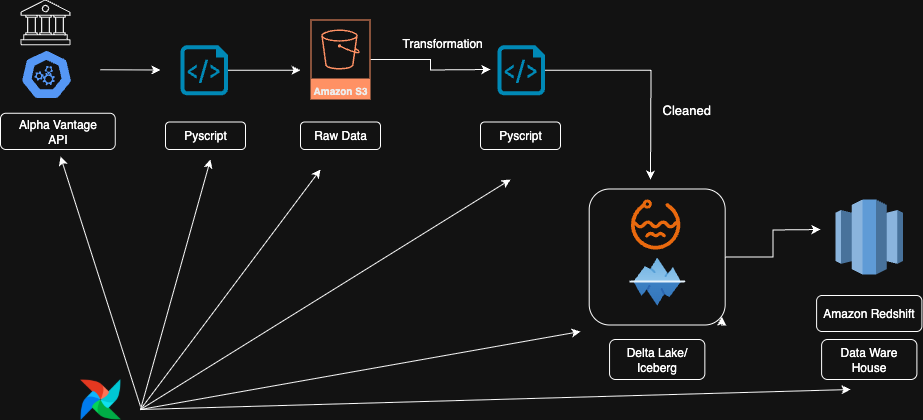

The diagram above was exported from draw.io. Its source (the exported page's mxGraphModel, read from the mxfile embedded in the PNG):
<mxGraphModel dx="1010" dy="611" grid="1" gridSize="10" guides="1" tooltips="1" connect="1" arrows="1" fold="1" page="1" pageScale="1" pageWidth="1169" pageHeight="827" math="0" shadow="0">
  <root>
    <mxCell id="0" />
    <mxCell id="1" parent="0" />
    <mxCell id="COpoV_0gQlDrmzuy9C35-3" value="" style="aspect=fixed;sketch=0;html=1;dashed=0;whitespace=wrap;verticalLabelPosition=bottom;verticalAlign=top;fillColor=#2875E2;strokeColor=#ffffff;points=[[0.005,0.63,0],[0.1,0.2,0],[0.9,0.2,0],[0.5,0,0],[0.995,0.63,0],[0.72,0.99,0],[0.5,1,0],[0.28,0.99,0]];shape=mxgraph.kubernetes.icon2;prIcon=api" parent="1" vertex="1">
      <mxGeometry x="40" y="150" width="52.09" height="50" as="geometry" />
    </mxCell>
    <mxCell id="COpoV_0gQlDrmzuy9C35-10" value="Raw Data" style="rounded=1;whiteSpace=wrap;html=1;rotation=0;" parent="1" vertex="1">
      <mxGeometry x="320" y="222.5" width="80" height="27.5" as="geometry" />
    </mxCell>
    <mxCell id="ZUkTqOnEfJ5aGSn7yuQ6-19" style="edgeStyle=orthogonalEdgeStyle;rounded=0;orthogonalLoop=1;jettySize=auto;html=1;" parent="1" source="COpoV_0gQlDrmzuy9C35-13" edge="1">
      <mxGeometry relative="1" as="geometry">
        <mxPoint x="510" y="170" as="targetPoint" />
      </mxGeometry>
    </mxCell>
    <mxCell id="COpoV_0gQlDrmzuy9C35-13" value="Amazon S3" style="sketch=0;outlineConnect=0;fontColor=#000000;strokeColor=#C73500;fillColor=none;dashed=0;verticalLabelPosition=middle;verticalAlign=bottom;align=center;html=1;whiteSpace=wrap;fontSize=10;fontStyle=1;spacing=3;shape=mxgraph.aws4.productIcon;prIcon=mxgraph.aws4.s3;" parent="1" vertex="1">
      <mxGeometry x="330" y="120" width="60" height="80" as="geometry" />
    </mxCell>
    <mxCell id="ZUkTqOnEfJ5aGSn7yuQ6-1" value="" style="sketch=0;verticalLabelPosition=bottom;sketch=0;aspect=fixed;html=1;verticalAlign=top;strokeColor=none;fillColor=#000000;align=center;outlineConnect=0;pointerEvents=1;shape=mxgraph.citrix2.finance_government;" parent="1" vertex="1">
      <mxGeometry x="40.00000000000003" y="100.01" width="50" height="45.735" as="geometry" />
    </mxCell>
    <mxCell id="ZUkTqOnEfJ5aGSn7yuQ6-16" style="edgeStyle=orthogonalEdgeStyle;rounded=0;orthogonalLoop=1;jettySize=auto;html=1;" parent="1" source="ZUkTqOnEfJ5aGSn7yuQ6-2" edge="1">
      <mxGeometry relative="1" as="geometry">
        <mxPoint x="320" y="170.74" as="targetPoint" />
      </mxGeometry>
    </mxCell>
    <mxCell id="ZUkTqOnEfJ5aGSn7yuQ6-2" value="" style="verticalLabelPosition=bottom;html=1;verticalAlign=top;align=center;strokeColor=none;fillColor=#00BEF2;shape=mxgraph.azure.script_file;pointerEvents=1;" parent="1" vertex="1">
      <mxGeometry x="200" y="145.74" width="47.5" height="50" as="geometry" />
    </mxCell>
    <mxCell id="ZUkTqOnEfJ5aGSn7yuQ6-9" value="" style="endArrow=classic;html=1;rounded=0;" parent="1" edge="1">
      <mxGeometry width="50" height="50" relative="1" as="geometry">
        <mxPoint x="120" y="170.24" as="sourcePoint" />
        <mxPoint x="180" y="170.5" as="targetPoint" />
      </mxGeometry>
    </mxCell>
    <mxCell id="ZUkTqOnEfJ5aGSn7yuQ6-11" value="Alpha Vantage&lt;div&gt;API&lt;/div&gt;" style="rounded=1;whiteSpace=wrap;html=1;rotation=0;" parent="1" vertex="1">
      <mxGeometry x="20" y="213.75" width="114.79" height="36.25" as="geometry" />
    </mxCell>
    <mxCell id="ZUkTqOnEfJ5aGSn7yuQ6-14" value="Pyscript" style="rounded=1;whiteSpace=wrap;html=1;rotation=0;" parent="1" vertex="1">
      <mxGeometry x="185" y="222.5" width="80" height="27.5" as="geometry" />
    </mxCell>
    <mxCell id="ZUkTqOnEfJ5aGSn7yuQ6-26" style="edgeStyle=orthogonalEdgeStyle;rounded=0;orthogonalLoop=1;jettySize=auto;html=1;" parent="1" source="ZUkTqOnEfJ5aGSn7yuQ6-17" edge="1">
      <mxGeometry relative="1" as="geometry">
        <mxPoint x="670" y="280" as="targetPoint" />
      </mxGeometry>
    </mxCell>
    <mxCell id="ZUkTqOnEfJ5aGSn7yuQ6-17" value="" style="verticalLabelPosition=bottom;html=1;verticalAlign=top;align=center;strokeColor=none;fillColor=#00BEF2;shape=mxgraph.azure.script_file;pointerEvents=1;" parent="1" vertex="1">
      <mxGeometry x="517" y="145.74" width="47.5" height="50" as="geometry" />
    </mxCell>
    <mxCell id="ZUkTqOnEfJ5aGSn7yuQ6-18" value="Pyscript" style="rounded=1;whiteSpace=wrap;html=1;rotation=0;" parent="1" vertex="1">
      <mxGeometry x="500" y="222.5" width="80" height="27.5" as="geometry" />
    </mxCell>
    <mxCell id="ZUkTqOnEfJ5aGSn7yuQ6-20" value="&lt;span style=&quot;font-family: Helvetica; font-size: 12px; font-style: normal; font-variant-ligatures: normal; font-variant-caps: normal; font-weight: 400; letter-spacing: normal; orphans: 2; text-align: center; text-indent: 0px; text-transform: none; widows: 2; word-spacing: 0px; -webkit-text-stroke-width: 0px; white-space: normal; text-decoration-thickness: initial; text-decoration-style: initial; text-decoration-color: initial; float: none; background-color: light-dark(#ffffff, var(--ge-dark-color, #121212)); display: inline !important;&quot;&gt;&lt;font style=&quot;color: light-dark(rgb(255, 255, 255), rgb(255, 255, 255));&quot;&gt;Transformation&lt;/font&gt;&lt;/span&gt;" style="text;whiteSpace=wrap;html=1;" parent="1" vertex="1">
      <mxGeometry x="420" y="130" width="90" height="30" as="geometry" />
    </mxCell>
    <mxCell id="ZUkTqOnEfJ5aGSn7yuQ6-21" value="" style="points=[];aspect=fixed;html=1;align=center;shadow=0;dashed=0;fillColor=#FF6A00;strokeColor=none;shape=mxgraph.alibaba_cloud.dlf_data_lake_formation;" parent="1" vertex="1">
      <mxGeometry x="650" y="300" width="53.4" height="50.099999999999994" as="geometry" />
    </mxCell>
    <mxCell id="ZUkTqOnEfJ5aGSn7yuQ6-24" value="" style="shape=image;html=1;verticalAlign=top;verticalLabelPosition=bottom;labelBackgroundColor=#ffffff;imageAspect=0;aspect=fixed;image=https://icons.diagrams.net/icon-cache1/Winter-2664/Winter_Iceberg-858.svg" parent="1" vertex="1">
      <mxGeometry x="644.7" y="350.1" width="64" height="64" as="geometry" />
    </mxCell>
    <mxCell id="ZUkTqOnEfJ5aGSn7yuQ6-34" style="edgeStyle=orthogonalEdgeStyle;rounded=0;orthogonalLoop=1;jettySize=auto;html=1;" parent="1" source="ZUkTqOnEfJ5aGSn7yuQ6-25" edge="1">
      <mxGeometry relative="1" as="geometry">
        <mxPoint x="840" y="330" as="targetPoint" />
      </mxGeometry>
    </mxCell>
    <mxCell id="ZUkTqOnEfJ5aGSn7yuQ6-25" value="" style="whiteSpace=wrap;html=1;aspect=fixed;fillColor=none;rounded=1;glass=0;shadow=0;" parent="1" vertex="1">
      <mxGeometry x="608.7" y="289.5" width="136" height="136" as="geometry" />
    </mxCell>
    <mxCell id="ZUkTqOnEfJ5aGSn7yuQ6-27" value="Delta Lake/ Iceberg" style="rounded=1;whiteSpace=wrap;html=1;rotation=0;" parent="1" vertex="1">
      <mxGeometry x="629.0500000000001" y="440" width="95.3" height="40" as="geometry" />
    </mxCell>
    <mxCell id="ZUkTqOnEfJ5aGSn7yuQ6-28" value="&lt;div style=&quot;text-align: center;&quot;&gt;&lt;span&gt;&lt;font style=&quot;color: light-dark(rgb(0, 0, 0), rgb(255, 255, 255)); font-size: 13px;&quot;&gt;Cleaned&lt;/font&gt;&lt;/span&gt;&lt;/div&gt;" style="text;whiteSpace=wrap;html=1;" parent="1" vertex="1">
      <mxGeometry x="680" y="195.74" width="50" height="32.12" as="geometry" />
    </mxCell>
    <mxCell id="ZUkTqOnEfJ5aGSn7yuQ6-31" value="" style="outlineConnect=0;dashed=0;verticalLabelPosition=bottom;verticalAlign=top;align=center;html=1;shape=mxgraph.aws3.redshift;fillColor=#2E73B8;gradientColor=none;" parent="1" vertex="1">
      <mxGeometry x="855" y="300" width="67.5" height="75" as="geometry" />
    </mxCell>
    <mxCell id="ZUkTqOnEfJ5aGSn7yuQ6-32" style="edgeStyle=orthogonalEdgeStyle;rounded=0;orthogonalLoop=1;jettySize=auto;html=1;exitX=0.5;exitY=1;exitDx=0;exitDy=0;" parent="1" source="ZUkTqOnEfJ5aGSn7yuQ6-25" target="ZUkTqOnEfJ5aGSn7yuQ6-25" edge="1">
      <mxGeometry relative="1" as="geometry" />
    </mxCell>
    <mxCell id="ZUkTqOnEfJ5aGSn7yuQ6-33" style="edgeStyle=orthogonalEdgeStyle;rounded=0;orthogonalLoop=1;jettySize=auto;html=1;exitX=1;exitY=1;exitDx=0;exitDy=0;entryX=0.974;entryY=0.939;entryDx=0;entryDy=0;entryPerimeter=0;" parent="1" source="ZUkTqOnEfJ5aGSn7yuQ6-25" target="ZUkTqOnEfJ5aGSn7yuQ6-25" edge="1">
      <mxGeometry relative="1" as="geometry" />
    </mxCell>
    <mxCell id="ZUkTqOnEfJ5aGSn7yuQ6-35" value="&lt;font style=&quot;color: light-dark(rgb(0, 0, 0), rgb(255, 255, 255));&quot;&gt;Amazon Redshift&lt;/font&gt;" style="rounded=1;whiteSpace=wrap;html=1;rotation=0;fillColor=none;fontColor=#ffffff;strokeColor=default;" parent="1" vertex="1">
      <mxGeometry x="836.0999999999999" y="396" width="105.3" height="36" as="geometry" />
    </mxCell>
    <mxCell id="ZUkTqOnEfJ5aGSn7yuQ6-36" value="Data Ware House" style="rounded=1;whiteSpace=wrap;html=1;rotation=0;" parent="1" vertex="1">
      <mxGeometry x="841.1" y="440" width="95.3" height="40" as="geometry" />
    </mxCell>
    <mxCell id="ZUkTqOnEfJ5aGSn7yuQ6-38" value="" style="shape=image;verticalLabelPosition=bottom;labelBackgroundColor=default;verticalAlign=top;aspect=fixed;imageAspect=0;image=data:image/png,(base64 omitted: 28972 chars);" parent="1" vertex="1">
      <mxGeometry x="100" y="480" width="40" height="40" as="geometry" />
    </mxCell>
    <mxCell id="ZUkTqOnEfJ5aGSn7yuQ6-43" value="" style="endArrow=classic;html=1;rounded=0;" parent="1" edge="1">
      <mxGeometry width="50" height="50" relative="1" as="geometry">
        <mxPoint x="160" y="510" as="sourcePoint" />
        <mxPoint x="340" y="270" as="targetPoint" />
      </mxGeometry>
    </mxCell>
    <mxCell id="ZUkTqOnEfJ5aGSn7yuQ6-44" value="" style="endArrow=classic;html=1;rounded=0;" parent="1" edge="1">
      <mxGeometry width="50" height="50" relative="1" as="geometry">
        <mxPoint x="160" y="510" as="sourcePoint" />
        <mxPoint x="530" y="280" as="targetPoint" />
      </mxGeometry>
    </mxCell>
    <mxCell id="ZUkTqOnEfJ5aGSn7yuQ6-45" value="" style="endArrow=classic;html=1;rounded=0;" parent="1" edge="1">
      <mxGeometry width="50" height="50" relative="1" as="geometry">
        <mxPoint x="160" y="510" as="sourcePoint" />
        <mxPoint x="600" y="432" as="targetPoint" />
      </mxGeometry>
    </mxCell>
    <mxCell id="ZUkTqOnEfJ5aGSn7yuQ6-46" value="" style="endArrow=classic;html=1;rounded=0;" parent="1" edge="1">
      <mxGeometry width="50" height="50" relative="1" as="geometry">
        <mxPoint x="160" y="510" as="sourcePoint" />
        <mxPoint x="230" y="260" as="targetPoint" />
      </mxGeometry>
    </mxCell>
    <mxCell id="ZUkTqOnEfJ5aGSn7yuQ6-47" value="" style="endArrow=classic;html=1;rounded=0;" parent="1" edge="1">
      <mxGeometry width="50" height="50" relative="1" as="geometry">
        <mxPoint x="160" y="507" as="sourcePoint" />
        <mxPoint x="80" y="257.1" as="targetPoint" />
      </mxGeometry>
    </mxCell>
    <mxCell id="ZUkTqOnEfJ5aGSn7yuQ6-50" value="" style="endArrow=classic;html=1;rounded=0;" parent="1" edge="1">
      <mxGeometry width="50" height="50" relative="1" as="geometry">
        <mxPoint x="160" y="510" as="sourcePoint" />
        <mxPoint x="870" y="490" as="targetPoint" />
      </mxGeometry>
    </mxCell>
  </root>
</mxGraphModel>